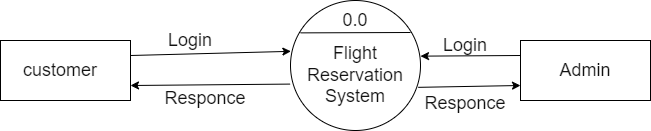

The diagram above was exported from draw.io. Its source (the exported page's mxGraphModel, read from the mxfile embedded in the PNG):
<mxGraphModel dx="1038" dy="588" grid="1" gridSize="10" guides="1" tooltips="1" connect="1" arrows="1" fold="1" page="1" pageScale="1" pageWidth="850" pageHeight="1100" math="0" shadow="0">
  <root>
    <mxCell id="0" />
    <mxCell id="1" parent="0" />
    <mxCell id="UWa4b7vQZj3fyFgCzY9K-1" value="" style="shape=ellipse;html=1;dashed=0;whitespace=wrap;aspect=fixed;perimeter=ellipsePerimeter;" vertex="1" parent="1">
      <mxGeometry x="480" y="120" width="130" height="130" as="geometry" />
    </mxCell>
    <mxCell id="UWa4b7vQZj3fyFgCzY9K-2" value="" style="html=1;dashed=0;whitespace=wrap;shadow=0;" vertex="1" parent="1">
      <mxGeometry x="190" y="160" width="130" height="60" as="geometry" />
    </mxCell>
    <mxCell id="UWa4b7vQZj3fyFgCzY9K-3" value="&lt;span style=&quot;color: rgb(17, 17, 17); font-family: Roboto, sans-serif; text-align: left; background-color: rgb(255, 255, 255);&quot;&gt;&lt;font style=&quot;font-size: 18px;&quot;&gt;customer&lt;/font&gt;&lt;/span&gt;" style="text;html=1;strokeColor=none;fillColor=none;align=center;verticalAlign=middle;whiteSpace=wrap;rounded=0;shadow=0;" vertex="1" parent="1">
      <mxGeometry x="220" y="175" width="60" height="30" as="geometry" />
    </mxCell>
    <mxCell id="UWa4b7vQZj3fyFgCzY9K-4" value="" style="endArrow=classic;html=1;rounded=0;fontSize=18;exitX=1;exitY=0.25;exitDx=0;exitDy=0;entryX=0.003;entryY=0.391;entryDx=0;entryDy=0;entryPerimeter=0;" edge="1" parent="1" source="UWa4b7vQZj3fyFgCzY9K-2" target="UWa4b7vQZj3fyFgCzY9K-1">
      <mxGeometry width="50" height="50" relative="1" as="geometry">
        <mxPoint x="400" y="320" as="sourcePoint" />
        <mxPoint x="450" y="270" as="targetPoint" />
      </mxGeometry>
    </mxCell>
    <mxCell id="UWa4b7vQZj3fyFgCzY9K-6" value="" style="endArrow=classic;html=1;rounded=0;fontSize=18;exitX=-0.003;exitY=0.643;exitDx=0;exitDy=0;exitPerimeter=0;entryX=1;entryY=0.75;entryDx=0;entryDy=0;" edge="1" parent="1" source="UWa4b7vQZj3fyFgCzY9K-1" target="UWa4b7vQZj3fyFgCzY9K-2">
      <mxGeometry width="50" height="50" relative="1" as="geometry">
        <mxPoint x="400" y="320" as="sourcePoint" />
        <mxPoint x="220" y="260" as="targetPoint" />
      </mxGeometry>
    </mxCell>
    <mxCell id="UWa4b7vQZj3fyFgCzY9K-8" value="&lt;span style=&quot;color: rgb(17, 17, 17); font-family: Roboto, sans-serif; text-align: left; background-color: rgb(255, 255, 255);&quot;&gt;&lt;font style=&quot;font-size: 18px;&quot;&gt;Login&lt;/font&gt;&lt;/span&gt;" style="text;html=1;strokeColor=none;fillColor=none;align=center;verticalAlign=middle;whiteSpace=wrap;rounded=0;shadow=0;" vertex="1" parent="1">
      <mxGeometry x="350" y="150" width="60" height="20" as="geometry" />
    </mxCell>
    <mxCell id="UWa4b7vQZj3fyFgCzY9K-9" value="&lt;span style=&quot;color: rgb(17, 17, 17); font-family: Roboto, sans-serif; text-align: left; background-color: rgb(255, 255, 255);&quot;&gt;&lt;font style=&quot;font-size: 18px;&quot;&gt;Responce&lt;/font&gt;&lt;/span&gt;" style="text;html=1;strokeColor=none;fillColor=none;align=center;verticalAlign=middle;whiteSpace=wrap;rounded=0;shadow=0;" vertex="1" parent="1">
      <mxGeometry x="350" y="205" width="90" height="25" as="geometry" />
    </mxCell>
    <mxCell id="UWa4b7vQZj3fyFgCzY9K-10" value="" style="html=1;dashed=0;whitespace=wrap;shadow=0;" vertex="1" parent="1">
      <mxGeometry x="710" y="160" width="130" height="60" as="geometry" />
    </mxCell>
    <mxCell id="UWa4b7vQZj3fyFgCzY9K-12" value="" style="endArrow=classic;html=1;rounded=0;fontSize=18;exitX=0;exitY=0.25;exitDx=0;exitDy=0;entryX=1;entryY=0.428;entryDx=0;entryDy=0;entryPerimeter=0;" edge="1" parent="1" source="UWa4b7vQZj3fyFgCzY9K-10" target="UWa4b7vQZj3fyFgCzY9K-1">
      <mxGeometry width="50" height="50" relative="1" as="geometry">
        <mxPoint x="400" y="320" as="sourcePoint" />
        <mxPoint x="600" y="175" as="targetPoint" />
      </mxGeometry>
    </mxCell>
    <mxCell id="UWa4b7vQZj3fyFgCzY9K-13" value="" style="endArrow=classic;html=1;rounded=0;fontSize=18;entryX=0;entryY=0.75;entryDx=0;entryDy=0;exitX=0.982;exitY=0.668;exitDx=0;exitDy=0;exitPerimeter=0;" edge="1" parent="1" source="UWa4b7vQZj3fyFgCzY9K-1" target="UWa4b7vQZj3fyFgCzY9K-10">
      <mxGeometry width="50" height="50" relative="1" as="geometry">
        <mxPoint x="600" y="205" as="sourcePoint" />
        <mxPoint x="670" y="190" as="targetPoint" />
      </mxGeometry>
    </mxCell>
    <mxCell id="UWa4b7vQZj3fyFgCzY9K-14" value="&lt;span style=&quot;color: rgb(17, 17, 17); font-family: Roboto, sans-serif; text-align: left; background-color: rgb(255, 255, 255);&quot;&gt;&lt;font style=&quot;font-size: 18px;&quot;&gt;Responce&lt;/font&gt;&lt;/span&gt;" style="text;html=1;strokeColor=none;fillColor=none;align=center;verticalAlign=middle;whiteSpace=wrap;rounded=0;shadow=0;" vertex="1" parent="1">
      <mxGeometry x="610" y="210" width="90" height="25" as="geometry" />
    </mxCell>
    <mxCell id="UWa4b7vQZj3fyFgCzY9K-16" value="&lt;span style=&quot;color: rgb(17, 17, 17); font-family: Roboto, sans-serif; text-align: left; background-color: rgb(255, 255, 255);&quot;&gt;&lt;font style=&quot;font-size: 18px;&quot;&gt;Login&lt;/font&gt;&lt;/span&gt;" style="text;html=1;strokeColor=none;fillColor=none;align=center;verticalAlign=middle;whiteSpace=wrap;rounded=0;shadow=0;" vertex="1" parent="1">
      <mxGeometry x="625" y="155" width="60" height="20" as="geometry" />
    </mxCell>
    <mxCell id="UWa4b7vQZj3fyFgCzY9K-19" value="&lt;span style=&quot;color: rgb(17, 17, 17); font-family: Roboto, sans-serif; text-align: left; background-color: rgb(255, 255, 255);&quot;&gt;&lt;font style=&quot;font-size: 18px;&quot;&gt;Admin&lt;/font&gt;&lt;/span&gt;" style="text;html=1;strokeColor=none;fillColor=none;align=center;verticalAlign=middle;whiteSpace=wrap;rounded=0;shadow=0;" vertex="1" parent="1">
      <mxGeometry x="745" y="175" width="60" height="30" as="geometry" />
    </mxCell>
    <mxCell id="UWa4b7vQZj3fyFgCzY9K-22" value="" style="endArrow=none;html=1;rounded=0;fontSize=18;entryX=0.077;entryY=0.249;entryDx=0;entryDy=0;entryPerimeter=0;" edge="1" parent="1" target="UWa4b7vQZj3fyFgCzY9K-1">
      <mxGeometry width="50" height="50" relative="1" as="geometry">
        <mxPoint x="600" y="152" as="sourcePoint" />
        <mxPoint x="410" y="250" as="targetPoint" />
      </mxGeometry>
    </mxCell>
    <mxCell id="UWa4b7vQZj3fyFgCzY9K-23" value="&lt;div style=&quot;text-align: left;&quot;&gt;&lt;font face=&quot;Roboto, sans-serif&quot; color=&quot;#111111&quot;&gt;&lt;span style=&quot;font-size: 18px; background-color: rgb(255, 255, 255);&quot;&gt;0.0&lt;/span&gt;&lt;/font&gt;&lt;/div&gt;" style="text;html=1;strokeColor=none;fillColor=none;align=center;verticalAlign=middle;whiteSpace=wrap;rounded=0;shadow=0;" vertex="1" parent="1">
      <mxGeometry x="515" y="125" width="60" height="30" as="geometry" />
    </mxCell>
    <mxCell id="UWa4b7vQZj3fyFgCzY9K-24" value="&lt;span style=&quot;color: rgb(17, 17, 17); font-family: Roboto, sans-serif; text-align: left; background-color: rgb(255, 255, 255);&quot;&gt;&lt;font style=&quot;font-size: 18px;&quot;&gt;Flight Reservation System&lt;/font&gt;&lt;/span&gt;" style="text;html=1;strokeColor=none;fillColor=none;align=center;verticalAlign=middle;whiteSpace=wrap;rounded=0;shadow=0;" vertex="1" parent="1">
      <mxGeometry x="490" y="160" width="110" height="70" as="geometry" />
    </mxCell>
  </root>
</mxGraphModel>